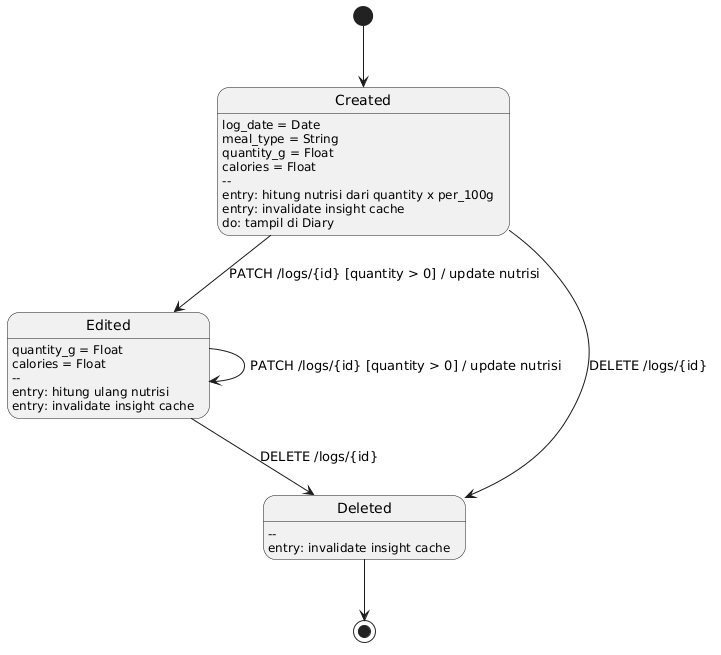

The diagram above was rendered by PlantUML. Its source (embedded in the PNG):
@startuml
[*] --> Created                                                                                      
   
  state Created                                                                                        
  state Edited                                               
  state Deleted                          

  Created : log_date = Date                                                                            
  Created : meal_type = String
  Created : quantity_g = Float                                                                         
  Created : calories = Float                                 
  Created : --                                                                                         
  Created : entry: hitung nutrisi dari quantity x per_100g
  Created : entry: invalidate insight cache                                                            
  Created : do: tampil di Diary                              
                                                                                                       
  Edited : quantity_g = Float                                
  Edited : calories = Float              
  Edited : --
  Edited : entry: hitung ulang nutrisi
  Edited : entry: invalidate insight cache                                                             
   
  Deleted : --                                                                                         
  Deleted : entry: invalidate insight cache                  
                                         
  Created --> Edited : PATCH /logs/{id} [quantity > 0] / update nutrisi                                
  Created --> Deleted : DELETE /logs/{id}
  Edited --> Edited : PATCH /logs/{id} [quantity > 0] / update nutrisi                                 
  Edited --> Deleted : DELETE /logs/{id}                     
  Deleted --> [*]
@enduml